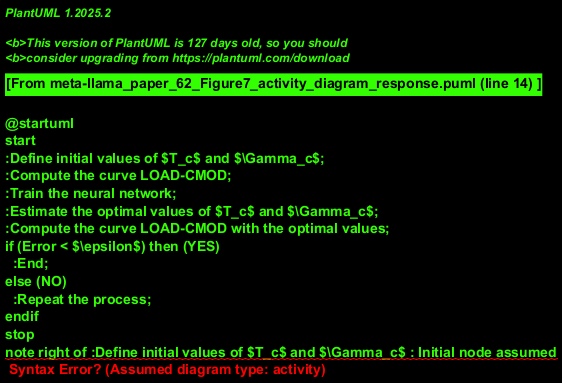

The diagram above was rendered by PlantUML. Its source (embedded in the PNG):
@startuml
start
:Define initial values of $T_c$ and $\Gamma_c$;
:Compute the curve LOAD-CMOD;
:Train the neural network;
:Estimate the optimal values of $T_c$ and $\Gamma_c$;
:Compute the curve LOAD-CMOD with the optimal values;
if (Error < $\epsilon$) then (YES)
  :End;
else (NO)
  :Repeat the process;
endif
stop
note right of :Define initial values of $T_c$ and $\Gamma_c$ : Initial node assumed
@enduml